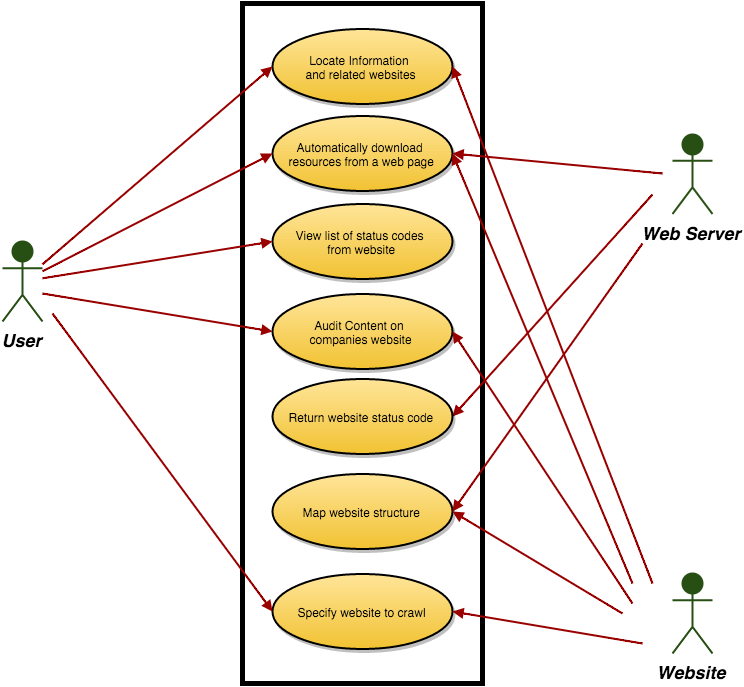

The diagram above was exported from draw.io. Its source (the exported page's mxGraphModel, read from the mxfile embedded in the PNG):
<mxGraphModel dx="607" dy="671" grid="1" gridSize="10" guides="1" tooltips="1" connect="1" fold="1" page="1" pageScale="1" pageWidth="826" pageHeight="1169" background="#ffffff" math="0">
  <root>
    <mxCell id="0" style=";html=1;" />
    <mxCell id="1" style=";html=1;" parent="0" />
    <mxCell id="8532e8824784a7c-164" value="" style="rounded=0;whiteSpace=wrap;html=1;shadow=0;fillColor=none;strokeWidth=5;" vertex="1" parent="1">
      <mxGeometry x="360" y="30" width="240" height="680" as="geometry" />
    </mxCell>
    <mxCell id="90" value="User" style="shape=umlActor;verticalLabelPosition=bottom;verticalAlign=top;fillColor=#274E13;strokeColor=#274E13;fontStyle=3;fontSize=18;fontFamily=Helvetica;strokeWidth=2;html=1;" vertex="1" parent="1">
      <mxGeometry x="120" y="268" width="40" height="80" as="geometry" />
    </mxCell>
    <mxCell id="92" value="Web Server" style="shape=umlActor;verticalLabelPosition=bottom;verticalAlign=top;fillColor=#274E13;strokeColor=#274E13;fontStyle=3;fontSize=18;fontFamily=Helvetica;strokeWidth=2;html=1;" vertex="1" parent="1">
      <mxGeometry x="790" y="160.5" width="40" height="80" as="geometry" />
    </mxCell>
    <mxCell id="93" value="Website" style="shape=umlActor;verticalLabelPosition=bottom;verticalAlign=top;fillColor=#274E13;strokeColor=#274E13;fontStyle=3;fontSize=18;fontFamily=Helvetica;strokeWidth=2;html=1;" vertex="1" parent="1">
      <mxGeometry x="790" y="600" width="40" height="80" as="geometry" />
    </mxCell>
    <mxCell id="119" value="Locate Information&amp;nbsp;&lt;div&gt;and related websites&lt;/div&gt;" style="shape=mxgraph.flowchart.on-page_reference;fillColor=#FFE599;strokeColor=black;strokeWidth=2;shadow=1;gradientColor=#F1C232;html=1;" vertex="1" parent="1">
      <mxGeometry x="390" y="55" width="180" height="75" as="geometry" />
    </mxCell>
    <mxCell id="121" value="Automatically download&amp;nbsp;&lt;div&gt;resources from a web page&lt;/div&gt;" style="shape=mxgraph.flowchart.on-page_reference;fillColor=#FFE599;strokeColor=black;strokeWidth=2;shadow=1;gradientColor=#F1C232;html=1;" vertex="1" parent="1">
      <mxGeometry x="390" y="142.5" width="180" height="75" as="geometry" />
    </mxCell>
    <mxCell id="123" value="Specify website to crawl" style="shape=mxgraph.flowchart.on-page_reference;fillColor=#FFE599;strokeColor=black;strokeWidth=2;shadow=1;gradientColor=#F1C232;html=1;" vertex="1" parent="1">
      <mxGeometry x="390" y="600.5" width="180" height="75" as="geometry" />
    </mxCell>
    <mxCell id="128" value="View list of status codes&amp;nbsp;&lt;div&gt;from website&lt;/div&gt;" style="shape=mxgraph.flowchart.on-page_reference;fillColor=#FFE599;strokeColor=black;strokeWidth=2;shadow=1;gradientColor=#F1C232;html=1;" vertex="1" parent="1">
      <mxGeometry x="390" y="230.5" width="180" height="75" as="geometry" />
    </mxCell>
    <mxCell id="132" value="Audit Content on&amp;nbsp;&lt;div&gt;companies website&lt;/div&gt;" style="shape=mxgraph.flowchart.on-page_reference;fillColor=#FFE599;strokeColor=black;strokeWidth=2;shadow=1;gradientColor=#F1C232;html=1;" vertex="1" parent="1">
      <mxGeometry x="390" y="320.5" width="180" height="75" as="geometry" />
    </mxCell>
    <mxCell id="133" value="&lt;span&gt;Map website structure&lt;/span&gt;" style="shape=mxgraph.flowchart.on-page_reference;fillColor=#FFE599;strokeColor=black;strokeWidth=2;shadow=1;gradientColor=#F1C232;html=1;" vertex="1" parent="1">
      <mxGeometry x="390" y="500.5" width="180" height="75" as="geometry" />
    </mxCell>
    <mxCell id="139" value="" style="edgeStyle=none;entryX=0;entryY=0.5;entryPerimeter=0;strokeWidth=2;endArrow=block;endFill=1;strokeColor=#990000;html=1;" edge="1" parent="1" source="90" target="119">
      <mxGeometry width="100" height="100" as="geometry">
        <mxPoint y="100" as="sourcePoint" />
        <mxPoint x="100" as="targetPoint" />
      </mxGeometry>
    </mxCell>
    <mxCell id="140" value="" style="edgeStyle=none;entryX=0;entryY=0.5;entryPerimeter=0;strokeWidth=2;endArrow=block;endFill=1;strokeColor=#990000;html=1;" edge="1" parent="1" source="90" target="121">
      <mxGeometry width="100" height="100" as="geometry">
        <mxPoint y="100" as="sourcePoint" />
        <mxPoint x="100" as="targetPoint" />
      </mxGeometry>
    </mxCell>
    <mxCell id="141" value="" style="edgeStyle=none;entryX=0;entryY=0.5;entryPerimeter=0;strokeWidth=2;endArrow=block;endFill=1;strokeColor=#990000;html=1;" edge="1" parent="1" source="90" target="128">
      <mxGeometry width="100" height="100" as="geometry">
        <mxPoint y="100" as="sourcePoint" />
        <mxPoint x="390" y="278" as="targetPoint" />
      </mxGeometry>
    </mxCell>
    <mxCell id="147" value="" style="edgeStyle=none;entryX=1;entryY=0.5;entryPerimeter=0;strokeWidth=2;endArrow=block;endFill=1;strokeColor=#990000;html=1;" edge="1" parent="1" target="8532e8824784a7c-176">
      <mxGeometry width="100" height="100" as="geometry">
        <mxPoint x="770" y="221" as="sourcePoint" />
        <mxPoint x="100" as="targetPoint" />
      </mxGeometry>
    </mxCell>
    <mxCell id="153" value="" style="edgeStyle=none;entryX=1;entryY=0.5;entryPerimeter=0;strokeWidth=2;endArrow=block;endFill=1;strokeColor=#990000;html=1;" edge="1" parent="1" target="132">
      <mxGeometry width="100" height="100" as="geometry">
        <mxPoint x="750" y="630" as="sourcePoint" />
        <mxPoint x="100" as="targetPoint" />
      </mxGeometry>
    </mxCell>
    <mxCell id="154" value="" style="edgeStyle=none;entryX=1;entryY=0.5;entryPerimeter=0;strokeWidth=2;endArrow=block;endFill=1;strokeColor=#990000;html=1;" edge="1" parent="1" target="121">
      <mxGeometry width="100" height="100" as="geometry">
        <mxPoint x="750" y="610" as="sourcePoint" />
        <mxPoint x="100" as="targetPoint" />
      </mxGeometry>
    </mxCell>
    <mxCell id="8532e8824784a7c-165" value="" style="edgeStyle=none;entryX=1;entryY=0.5;entryPerimeter=0;strokeWidth=2;endArrow=block;endFill=1;strokeColor=#990000;html=1;" edge="1" parent="1" target="119">
      <mxGeometry x="10" y="10" width="100" height="100" as="geometry">
        <mxPoint x="770" y="610" as="sourcePoint" />
        <mxPoint x="580" y="458" as="targetPoint" />
      </mxGeometry>
    </mxCell>
    <mxCell id="8532e8824784a7c-167" value="" style="edgeStyle=none;strokeWidth=2;endArrow=block;endFill=1;strokeColor=#990000;html=1;" edge="1" parent="1">
      <mxGeometry x="10" y="10" width="100" height="100" as="geometry">
        <mxPoint x="780" y="200" as="sourcePoint" />
        <mxPoint x="570" y="180" as="targetPoint" />
      </mxGeometry>
    </mxCell>
    <mxCell id="8532e8824784a7c-168" value="" style="edgeStyle=none;entryX=0;entryY=0.5;entryPerimeter=0;strokeWidth=2;endArrow=block;endFill=1;strokeColor=#990000;html=1;" edge="1" parent="1" target="123">
      <mxGeometry x="10" y="10" width="100" height="100" as="geometry">
        <mxPoint x="170" y="340" as="sourcePoint" />
        <mxPoint x="400" y="370" as="targetPoint" />
      </mxGeometry>
    </mxCell>
    <mxCell id="8532e8824784a7c-169" value="" style="edgeStyle=none;strokeWidth=2;endArrow=block;endFill=1;strokeColor=#990000;html=1;entryX=1;entryY=0.5;entryPerimeter=0;" edge="1" parent="1" target="133">
      <mxGeometry x="20" y="-20" width="100" height="100" as="geometry">
        <mxPoint x="760" y="270" as="sourcePoint" />
        <mxPoint x="580" y="150" as="targetPoint" />
      </mxGeometry>
    </mxCell>
    <mxCell id="8532e8824784a7c-173" value="" style="edgeStyle=none;entryX=0;entryY=0.5;entryPerimeter=0;strokeWidth=2;endArrow=block;endFill=1;strokeColor=#990000;html=1;" edge="1" parent="1" target="132">
      <mxGeometry x="20" y="20" width="100" height="100" as="geometry">
        <mxPoint x="160" y="320" as="sourcePoint" />
        <mxPoint x="400" y="370" as="targetPoint" />
      </mxGeometry>
    </mxCell>
    <mxCell id="8532e8824784a7c-176" value="Return website status code" style="shape=mxgraph.flowchart.on-page_reference;fillColor=#FFE599;strokeColor=black;strokeWidth=2;shadow=1;gradientColor=#F1C232;html=1;" vertex="1" parent="1">
      <mxGeometry x="390" y="405.5" width="180" height="75" as="geometry" />
    </mxCell>
    <mxCell id="8532e8824784a7c-177" value="" style="edgeStyle=none;entryX=1;entryY=0.5;entryPerimeter=0;strokeWidth=2;endArrow=block;endFill=1;strokeColor=#990000;html=1;" edge="1" parent="1" target="133">
      <mxGeometry x="10" y="10" width="100" height="100" as="geometry">
        <mxPoint x="740" y="640" as="sourcePoint" />
        <mxPoint x="580" y="633" as="targetPoint" />
      </mxGeometry>
    </mxCell>
    <mxCell id="720b0e05977a2c00-158" value="" style="edgeStyle=none;entryX=1;entryY=0.5;entryPerimeter=0;strokeWidth=2;endArrow=block;endFill=1;strokeColor=#990000;html=1;" edge="1" parent="1" target="123">
      <mxGeometry x="10" y="10" width="100" height="100" as="geometry">
        <mxPoint x="760" y="670" as="sourcePoint" />
        <mxPoint x="580" y="633" as="targetPoint" />
      </mxGeometry>
    </mxCell>
  </root>
</mxGraphModel>